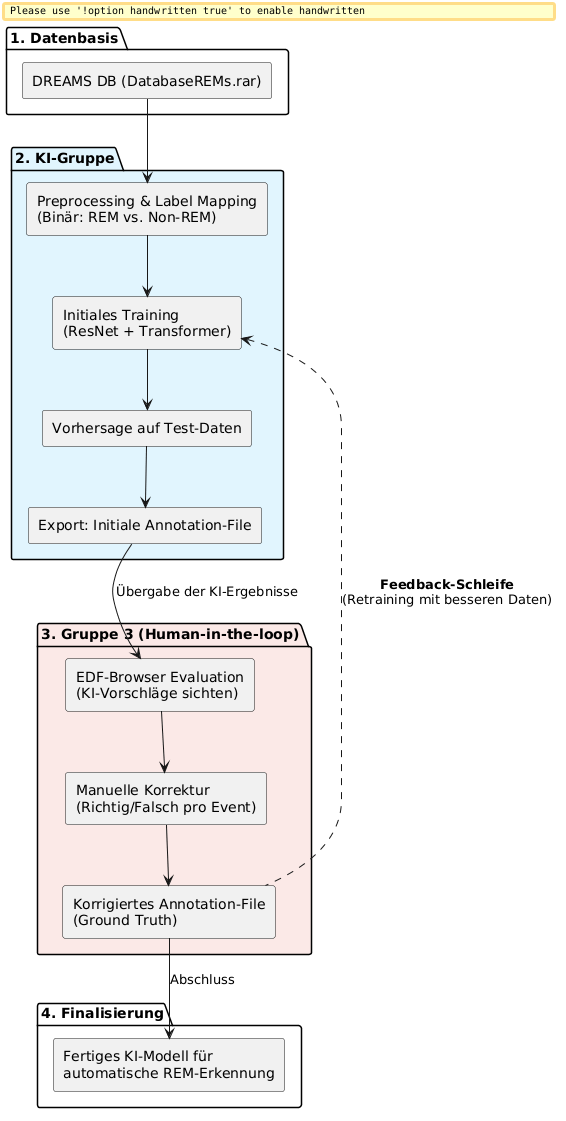

The diagram above was rendered by PlantUML. Its source (embedded in the PNG):
@startuml
skinparam handwritten false
skinparam componentStyle rectangle

package "1. Datenbasis" {
  [DREAMS DB (DatabaseREMs.rar)] as Data
}

package "2. KI-Gruppe" #e1f5fe {
  [Preprocessing & Label Mapping\n(Binär: REM vs. Non-REM)] as Prep
  [Initiales Training\n(ResNet + Transformer)] as Train
  [Vorhersage auf Test-Daten] as Predict
  [Export: Initiale Annotation-File] as Export
}

package "3. Gruppe 3 (Human-in-the-loop)" #fbe9e7 {
  [EDF-Browser Evaluation\n(KI-Vorschläge sichten)] as Eval
  [Manuelle Korrektur\n(Richtig/Falsch pro Event)] as Correct
  [Korrigiertes Annotation-File\n(Ground Truth)] as GroundTruth
}

package "4. Finalisierung" {
  [Fertiges KI-Modell für\nautomatische REM-Erkennung] as Final
}

Data --> Prep
Prep --> Train
Train --> Predict
Predict --> Export

Export --> Eval : Übergabe der KI-Ergebnisse
Eval --> Correct
Correct --> GroundTruth

GroundTruth .up.> Train : **Feedback-Schleife**\n(Retraining mit besseren Daten)
GroundTruth --> Final : Abschluss
@enduml